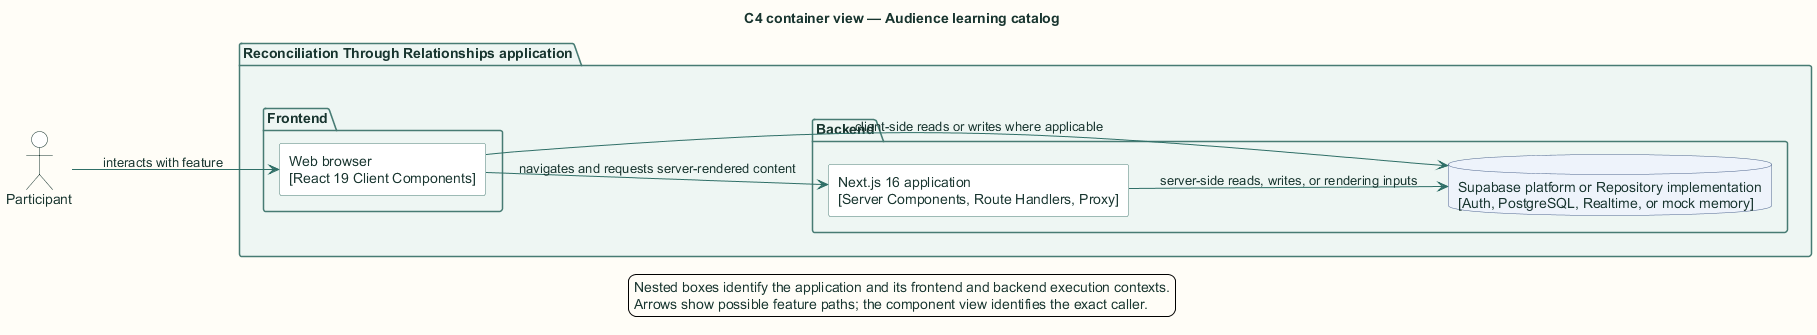

The diagram above was rendered by PlantUML. Its source (embedded in the PNG):
@startuml
title C4 container view — Audience learning catalog

skinparam backgroundColor #FFFDF7
skinparam shadowing false
skinparam defaultFontName Arial
skinparam defaultFontColor #18352F
skinparam ArrowColor #2F6F67
skinparam packageBorderColor #477B73
skinparam packageBackgroundColor #EEF6F3
skinparam rectangleBorderColor #477B73
skinparam rectangleBackgroundColor #FFFFFF
skinparam componentBorderColor #8A5A1F
skinparam componentBackgroundColor #FFF6E6
skinparam databaseBorderColor #4E668E
skinparam databaseBackgroundColor #EEF3FB
skinparam actorBorderColor #18352F
skinparam actorBackgroundColor #FFFFFF
skinparam classBorderColor #477B73
skinparam classBackgroundColor #FFFFFF
skinparam sequenceBoxBorderColor #477B73
skinparam sequenceBoxBackgroundColor #F4F8F6
skinparam ParticipantBorderColor #477B73
skinparam ParticipantBackgroundColor #FFFFFF
skinparam BoxPadding 10
hide stereotype

left to right direction
actor "Participant" as actor
package "Reconciliation Through Relationships application" {
  package "Frontend" {
    rectangle "Web browser\n[React 19 Client Components]" as browser
  }
  package "Backend" {
    rectangle "Next.js 16 application\n[Server Components, Route Handlers, Proxy]" as next
    database "Supabase platform or Repository implementation\n[Auth, PostgreSQL, Realtime, or mock memory]" as store
  }
}
actor --> browser : interacts with feature
browser --> next : navigates and requests server-rendered content
browser --> store : client-side reads or writes where applicable
next --> store : server-side reads, writes, or rendering inputs

legend bottom
  Nested boxes identify the application and its frontend and backend execution contexts.
  Arrows show possible feature paths; the component view identifies the exact caller.
endlegend
@enduml